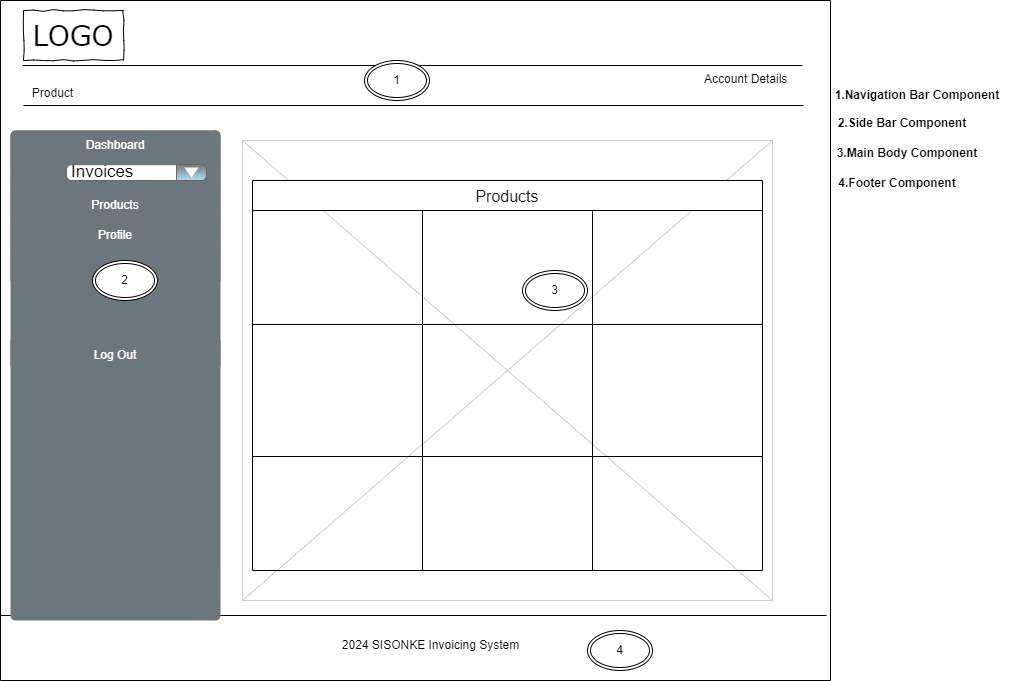

The diagram above was exported from draw.io. Its source (the exported page's mxGraphModel, read from the mxfile embedded in the PNG):
<mxGraphModel dx="1829" dy="569" grid="1" gridSize="10" guides="1" tooltips="1" connect="1" arrows="1" fold="1" page="1" pageScale="1" pageWidth="827" pageHeight="1169" math="0" shadow="0">
  <root>
    <mxCell id="0" />
    <mxCell id="1" parent="0" />
    <mxCell id="OQivGDFEb7aUIYo6v7pB-1" value="" style="swimlane;startSize=0;" vertex="1" parent="1">
      <mxGeometry x="-2" width="830" height="680" as="geometry" />
    </mxCell>
    <mxCell id="OQivGDFEb7aUIYo6v7pB-2" value="" style="verticalLabelPosition=bottom;verticalAlign=top;strokeWidth=1;shape=mxgraph.mockup.graphics.iconGrid;strokeColor=#CCCCCC;gridSize=1,1;" vertex="1" parent="OQivGDFEb7aUIYo6v7pB-1">
      <mxGeometry x="242" y="140" width="530" height="460" as="geometry" />
    </mxCell>
    <mxCell id="OQivGDFEb7aUIYo6v7pB-3" value="" style="line;strokeWidth=1" vertex="1" parent="OQivGDFEb7aUIYo6v7pB-1">
      <mxGeometry y="610" width="826" height="10" as="geometry" />
    </mxCell>
    <mxCell id="OQivGDFEb7aUIYo6v7pB-4" value="" style="html=1;shadow=0;dashed=0;shape=mxgraph.bootstrap.rrect;rSize=5;strokeColor=none;html=1;whiteSpace=wrap;fillColor=#6C767D;fontColor=#ffffff;sketch=0;" vertex="1" parent="OQivGDFEb7aUIYo6v7pB-1">
      <mxGeometry x="10" y="130" width="210" height="490" as="geometry" />
    </mxCell>
    <mxCell id="OQivGDFEb7aUIYo6v7pB-5" value="Dashboard" style="strokeColor=inherit;fillColor=inherit;gradientColor=inherit;fontColor=inherit;html=1;shadow=0;dashed=0;shape=mxgraph.bootstrap.topButton;rSize=5;perimeter=none;whiteSpace=wrap;resizeWidth=1;sketch=0;" vertex="1" parent="OQivGDFEb7aUIYo6v7pB-4">
      <mxGeometry width="210" height="30" relative="1" as="geometry" />
    </mxCell>
    <mxCell id="OQivGDFEb7aUIYo6v7pB-6" value="Invoices" style="strokeColor=inherit;fillColor=inherit;gradientColor=inherit;fontColor=inherit;html=1;shadow=0;dashed=0;perimeter=none;whiteSpace=wrap;resizeWidth=1;sketch=0;" vertex="1" parent="OQivGDFEb7aUIYo6v7pB-4">
      <mxGeometry width="210" height="30" relative="1" as="geometry">
        <mxPoint y="30" as="offset" />
      </mxGeometry>
    </mxCell>
    <mxCell id="OQivGDFEb7aUIYo6v7pB-7" value="Products" style="strokeColor=inherit;fillColor=inherit;gradientColor=inherit;fontColor=inherit;html=1;shadow=0;dashed=0;perimeter=none;whiteSpace=wrap;resizeWidth=1;sketch=0;" vertex="1" parent="OQivGDFEb7aUIYo6v7pB-4">
      <mxGeometry width="210" height="30" relative="1" as="geometry">
        <mxPoint y="60" as="offset" />
      </mxGeometry>
    </mxCell>
    <mxCell id="OQivGDFEb7aUIYo6v7pB-8" value="Profile" style="strokeColor=inherit;fillColor=inherit;gradientColor=inherit;fontColor=inherit;html=1;shadow=0;dashed=0;perimeter=none;whiteSpace=wrap;resizeWidth=1;sketch=0;" vertex="1" parent="OQivGDFEb7aUIYo6v7pB-4">
      <mxGeometry width="210" height="30" relative="1" as="geometry">
        <mxPoint y="90" as="offset" />
      </mxGeometry>
    </mxCell>
    <mxCell id="OQivGDFEb7aUIYo6v7pB-9" value="" style="strokeColor=inherit;fillColor=inherit;gradientColor=inherit;fontColor=inherit;html=1;shadow=0;dashed=0;perimeter=none;whiteSpace=wrap;resizeWidth=1;sketch=0;" vertex="1" parent="OQivGDFEb7aUIYo6v7pB-4">
      <mxGeometry width="210" height="30" relative="1" as="geometry">
        <mxPoint y="120" as="offset" />
      </mxGeometry>
    </mxCell>
    <mxCell id="OQivGDFEb7aUIYo6v7pB-10" value="Log Out" style="strokeColor=inherit;fillColor=inherit;gradientColor=inherit;fontColor=inherit;html=1;shadow=0;dashed=0;shape=mxgraph.bootstrap.bottomButton;rSize=5;perimeter=none;whiteSpace=wrap;resizeWidth=1;resizeHeight=0;sketch=0;" vertex="1" parent="OQivGDFEb7aUIYo6v7pB-4">
      <mxGeometry y="1" width="210" height="30" relative="1" as="geometry">
        <mxPoint y="-280" as="offset" />
      </mxGeometry>
    </mxCell>
    <mxCell id="OQivGDFEb7aUIYo6v7pB-11" value="Invoices" style="strokeWidth=1;shadow=0;dashed=0;align=center;html=1;shape=mxgraph.mockup.forms.comboBox;strokeColor=#666666;fillColor=#787878;align=left;fillColor2=#aaddff;mainText=;fontSize=17;spacingLeft=3;gradientColor=#b3b3b3;" vertex="1" parent="OQivGDFEb7aUIYo6v7pB-4">
      <mxGeometry x="56" y="34.19" width="140" height="15.81" as="geometry" />
    </mxCell>
    <mxCell id="OQivGDFEb7aUIYo6v7pB-55" value="2" style="ellipse;shape=doubleEllipse;margin=3;whiteSpace=wrap;html=1;align=center;" vertex="1" parent="OQivGDFEb7aUIYo6v7pB-4">
      <mxGeometry x="82" y="130" width="65" height="40" as="geometry" />
    </mxCell>
    <mxCell id="OQivGDFEb7aUIYo6v7pB-12" value="2024 SISONKE Invoicing System" style="text;html=1;align=center;verticalAlign=middle;resizable=0;points=[];autosize=1;strokeColor=none;fillColor=none;" vertex="1" parent="OQivGDFEb7aUIYo6v7pB-1">
      <mxGeometry x="330" y="630" width="200" height="30" as="geometry" />
    </mxCell>
    <mxCell id="OQivGDFEb7aUIYo6v7pB-13" value="" style="line;strokeWidth=1" vertex="1" parent="OQivGDFEb7aUIYo6v7pB-1">
      <mxGeometry x="23" y="100" width="780" height="10" as="geometry" />
    </mxCell>
    <mxCell id="OQivGDFEb7aUIYo6v7pB-14" value="Account Details" style="text;spacingTop=-5;" vertex="1" parent="OQivGDFEb7aUIYo6v7pB-1">
      <mxGeometry x="702" y="70" width="90" height="20" as="geometry" />
    </mxCell>
    <mxCell id="OQivGDFEb7aUIYo6v7pB-33" value="Products" style="shape=table;startSize=30;container=1;collapsible=0;childLayout=tableLayout;strokeColor=default;fontSize=16;" vertex="1" parent="OQivGDFEb7aUIYo6v7pB-1">
      <mxGeometry x="252" y="180" width="510" height="390" as="geometry" />
    </mxCell>
    <mxCell id="OQivGDFEb7aUIYo6v7pB-34" value="" style="shape=tableRow;horizontal=0;startSize=0;swimlaneHead=0;swimlaneBody=0;strokeColor=inherit;top=0;left=0;bottom=0;right=0;collapsible=0;dropTarget=0;fillColor=none;points=[[0,0.5],[1,0.5]];portConstraint=eastwest;fontSize=16;" vertex="1" parent="OQivGDFEb7aUIYo6v7pB-33">
      <mxGeometry y="30" width="510" height="114" as="geometry" />
    </mxCell>
    <mxCell id="OQivGDFEb7aUIYo6v7pB-35" value="" style="shape=partialRectangle;html=1;whiteSpace=wrap;connectable=0;strokeColor=inherit;overflow=hidden;fillColor=none;top=0;left=0;bottom=0;right=0;pointerEvents=1;fontSize=16;" vertex="1" parent="OQivGDFEb7aUIYo6v7pB-34">
      <mxGeometry width="170" height="114" as="geometry">
        <mxRectangle width="170" height="114" as="alternateBounds" />
      </mxGeometry>
    </mxCell>
    <mxCell id="OQivGDFEb7aUIYo6v7pB-36" value="" style="shape=partialRectangle;html=1;whiteSpace=wrap;connectable=0;strokeColor=inherit;overflow=hidden;fillColor=none;top=0;left=0;bottom=0;right=0;pointerEvents=1;fontSize=16;" vertex="1" parent="OQivGDFEb7aUIYo6v7pB-34">
      <mxGeometry x="170" width="170" height="114" as="geometry">
        <mxRectangle width="170" height="114" as="alternateBounds" />
      </mxGeometry>
    </mxCell>
    <mxCell id="OQivGDFEb7aUIYo6v7pB-37" value="" style="shape=partialRectangle;html=1;whiteSpace=wrap;connectable=0;strokeColor=inherit;overflow=hidden;fillColor=none;top=0;left=0;bottom=0;right=0;pointerEvents=1;fontSize=16;" vertex="1" parent="OQivGDFEb7aUIYo6v7pB-34">
      <mxGeometry x="340" width="170" height="114" as="geometry">
        <mxRectangle width="170" height="114" as="alternateBounds" />
      </mxGeometry>
    </mxCell>
    <mxCell id="OQivGDFEb7aUIYo6v7pB-38" value="" style="shape=tableRow;horizontal=0;startSize=0;swimlaneHead=0;swimlaneBody=0;strokeColor=inherit;top=0;left=0;bottom=0;right=0;collapsible=0;dropTarget=0;fillColor=none;points=[[0,0.5],[1,0.5]];portConstraint=eastwest;fontSize=16;" vertex="1" parent="OQivGDFEb7aUIYo6v7pB-33">
      <mxGeometry y="144" width="510" height="132" as="geometry" />
    </mxCell>
    <mxCell id="OQivGDFEb7aUIYo6v7pB-39" value="" style="shape=partialRectangle;html=1;whiteSpace=wrap;connectable=0;strokeColor=inherit;overflow=hidden;fillColor=none;top=0;left=0;bottom=0;right=0;pointerEvents=1;fontSize=16;" vertex="1" parent="OQivGDFEb7aUIYo6v7pB-38">
      <mxGeometry width="170" height="132" as="geometry">
        <mxRectangle width="170" height="132" as="alternateBounds" />
      </mxGeometry>
    </mxCell>
    <mxCell id="OQivGDFEb7aUIYo6v7pB-40" value="" style="shape=partialRectangle;html=1;whiteSpace=wrap;connectable=0;strokeColor=inherit;overflow=hidden;fillColor=none;top=0;left=0;bottom=0;right=0;pointerEvents=1;fontSize=16;" vertex="1" parent="OQivGDFEb7aUIYo6v7pB-38">
      <mxGeometry x="170" width="170" height="132" as="geometry">
        <mxRectangle width="170" height="132" as="alternateBounds" />
      </mxGeometry>
    </mxCell>
    <mxCell id="OQivGDFEb7aUIYo6v7pB-41" value="" style="shape=partialRectangle;html=1;whiteSpace=wrap;connectable=0;strokeColor=inherit;overflow=hidden;fillColor=none;top=0;left=0;bottom=0;right=0;pointerEvents=1;fontSize=16;" vertex="1" parent="OQivGDFEb7aUIYo6v7pB-38">
      <mxGeometry x="340" width="170" height="132" as="geometry">
        <mxRectangle width="170" height="132" as="alternateBounds" />
      </mxGeometry>
    </mxCell>
    <mxCell id="OQivGDFEb7aUIYo6v7pB-42" value="" style="shape=tableRow;horizontal=0;startSize=0;swimlaneHead=0;swimlaneBody=0;strokeColor=inherit;top=0;left=0;bottom=0;right=0;collapsible=0;dropTarget=0;fillColor=none;points=[[0,0.5],[1,0.5]];portConstraint=eastwest;fontSize=16;" vertex="1" parent="OQivGDFEb7aUIYo6v7pB-33">
      <mxGeometry y="276" width="510" height="114" as="geometry" />
    </mxCell>
    <mxCell id="OQivGDFEb7aUIYo6v7pB-43" value="" style="shape=partialRectangle;html=1;whiteSpace=wrap;connectable=0;strokeColor=inherit;overflow=hidden;fillColor=none;top=0;left=0;bottom=0;right=0;pointerEvents=1;fontSize=16;" vertex="1" parent="OQivGDFEb7aUIYo6v7pB-42">
      <mxGeometry width="170" height="114" as="geometry">
        <mxRectangle width="170" height="114" as="alternateBounds" />
      </mxGeometry>
    </mxCell>
    <mxCell id="OQivGDFEb7aUIYo6v7pB-44" value="" style="shape=partialRectangle;html=1;whiteSpace=wrap;connectable=0;strokeColor=inherit;overflow=hidden;fillColor=none;top=0;left=0;bottom=0;right=0;pointerEvents=1;fontSize=16;" vertex="1" parent="OQivGDFEb7aUIYo6v7pB-42">
      <mxGeometry x="170" width="170" height="114" as="geometry">
        <mxRectangle width="170" height="114" as="alternateBounds" />
      </mxGeometry>
    </mxCell>
    <mxCell id="OQivGDFEb7aUIYo6v7pB-45" value="" style="shape=partialRectangle;html=1;whiteSpace=wrap;connectable=0;strokeColor=inherit;overflow=hidden;fillColor=none;top=0;left=0;bottom=0;right=0;pointerEvents=1;fontSize=16;" vertex="1" parent="OQivGDFEb7aUIYo6v7pB-42">
      <mxGeometry x="340" width="170" height="114" as="geometry">
        <mxRectangle width="170" height="114" as="alternateBounds" />
      </mxGeometry>
    </mxCell>
    <mxCell id="OQivGDFEb7aUIYo6v7pB-46" value="LOGO" style="whiteSpace=wrap;html=1;rounded=0;shadow=0;labelBackgroundColor=none;strokeWidth=1;fontFamily=Verdana;fontSize=28;align=center;comic=1;" vertex="1" parent="OQivGDFEb7aUIYo6v7pB-1">
      <mxGeometry x="23" y="10" width="100" height="50" as="geometry" />
    </mxCell>
    <mxCell id="OQivGDFEb7aUIYo6v7pB-54" value="3" style="ellipse;shape=doubleEllipse;margin=3;whiteSpace=wrap;html=1;align=center;" vertex="1" parent="OQivGDFEb7aUIYo6v7pB-1">
      <mxGeometry x="522" y="270" width="65" height="40" as="geometry" />
    </mxCell>
    <mxCell id="OQivGDFEb7aUIYo6v7pB-53" value="4" style="ellipse;shape=doubleEllipse;margin=3;whiteSpace=wrap;html=1;align=center;" vertex="1" parent="OQivGDFEb7aUIYo6v7pB-1">
      <mxGeometry x="587" y="630" width="65" height="40" as="geometry" />
    </mxCell>
    <mxCell id="OQivGDFEb7aUIYo6v7pB-29" value="" style="line;strokeWidth=1" vertex="1" parent="1">
      <mxGeometry x="20" y="60" width="780" height="10" as="geometry" />
    </mxCell>
    <mxCell id="OQivGDFEb7aUIYo6v7pB-31" value="Product" style="text;html=1;align=center;verticalAlign=middle;resizable=0;points=[];autosize=1;strokeColor=none;fillColor=none;" vertex="1" parent="1">
      <mxGeometry x="20" y="78" width="60" height="30" as="geometry" />
    </mxCell>
    <mxCell id="OQivGDFEb7aUIYo6v7pB-48" value="&lt;b&gt;2.Side Bar Component&lt;/b&gt;" style="text;html=1;align=center;verticalAlign=middle;whiteSpace=wrap;rounded=0;" vertex="1" parent="1">
      <mxGeometry x="830" y="108" width="140" height="30" as="geometry" />
    </mxCell>
    <mxCell id="OQivGDFEb7aUIYo6v7pB-49" value="&lt;b&gt;4.Footer Component&lt;/b&gt;" style="text;html=1;align=center;verticalAlign=middle;whiteSpace=wrap;rounded=0;" vertex="1" parent="1">
      <mxGeometry x="830" y="168" width="130" height="30" as="geometry" />
    </mxCell>
    <mxCell id="OQivGDFEb7aUIYo6v7pB-50" value="&lt;b&gt;3.Main Body Component&lt;/b&gt;" style="text;html=1;align=center;verticalAlign=middle;whiteSpace=wrap;rounded=0;" vertex="1" parent="1">
      <mxGeometry x="820" y="138" width="170" height="30" as="geometry" />
    </mxCell>
    <mxCell id="OQivGDFEb7aUIYo6v7pB-51" value="&lt;b&gt;1.Navigation Bar Component&lt;/b&gt;" style="text;html=1;align=center;verticalAlign=middle;whiteSpace=wrap;rounded=0;" vertex="1" parent="1">
      <mxGeometry x="820" y="70" width="190" height="50" as="geometry" />
    </mxCell>
    <mxCell id="OQivGDFEb7aUIYo6v7pB-52" value="1" style="ellipse;shape=doubleEllipse;margin=3;whiteSpace=wrap;html=1;align=center;" vertex="1" parent="1">
      <mxGeometry x="362" y="60" width="65" height="40" as="geometry" />
    </mxCell>
  </root>
</mxGraphModel>